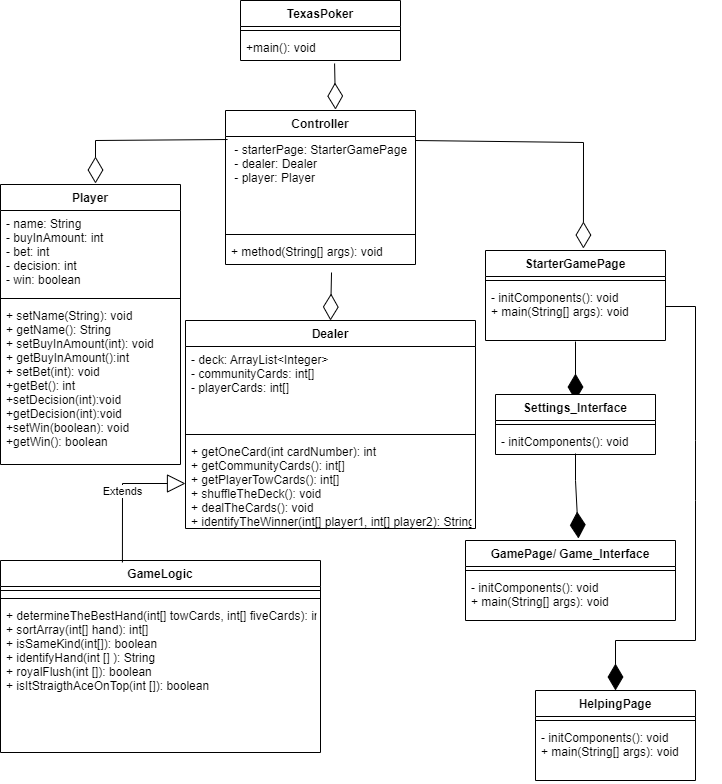

The diagram above was exported from draw.io. Its source (the exported page's mxGraphModel, read from the mxfile embedded in the PNG):
<mxGraphModel dx="868" dy="474" grid="1" gridSize="10" guides="1" tooltips="1" connect="1" arrows="1" fold="1" page="1" pageScale="1" pageWidth="850" pageHeight="1100" math="0" shadow="0">
  <root>
    <mxCell id="0" />
    <mxCell id="1" parent="0" />
    <mxCell id="qknEr4xqkDOgfvAbBWRw-1" value="TexasPoker" style="swimlane;fontStyle=1;align=center;verticalAlign=top;childLayout=stackLayout;horizontal=1;startSize=26;horizontalStack=0;resizeParent=1;resizeParentMax=0;resizeLast=0;collapsible=1;marginBottom=0;" parent="1" vertex="1">
      <mxGeometry x="345" width="160" height="60" as="geometry" />
    </mxCell>
    <mxCell id="qknEr4xqkDOgfvAbBWRw-3" value="" style="line;strokeWidth=1;fillColor=none;align=left;verticalAlign=middle;spacingTop=-1;spacingLeft=3;spacingRight=3;rotatable=0;labelPosition=right;points=[];portConstraint=eastwest;strokeColor=inherit;" parent="qknEr4xqkDOgfvAbBWRw-1" vertex="1">
      <mxGeometry y="26" width="160" height="8" as="geometry" />
    </mxCell>
    <mxCell id="qknEr4xqkDOgfvAbBWRw-4" value="+main(): void" style="text;strokeColor=none;fillColor=none;align=left;verticalAlign=top;spacingLeft=4;spacingRight=4;overflow=hidden;rotatable=0;points=[[0,0.5],[1,0.5]];portConstraint=eastwest;" parent="qknEr4xqkDOgfvAbBWRw-1" vertex="1">
      <mxGeometry y="34" width="160" height="26" as="geometry" />
    </mxCell>
    <mxCell id="qknEr4xqkDOgfvAbBWRw-9" value="Controller" style="swimlane;fontStyle=1;align=center;verticalAlign=top;childLayout=stackLayout;horizontal=1;startSize=26;horizontalStack=0;resizeParent=1;resizeParentMax=0;resizeLast=0;collapsible=1;marginBottom=0;" parent="1" vertex="1">
      <mxGeometry x="330" y="110" width="190" height="154" as="geometry" />
    </mxCell>
    <mxCell id="qknEr4xqkDOgfvAbBWRw-10" value=" - starterPage: StarterGamePage &#10; - dealer: Dealer &#10; - player: Player &#10;  &#10;    " style="text;strokeColor=none;fillColor=none;align=left;verticalAlign=top;spacingLeft=4;spacingRight=4;overflow=hidden;rotatable=0;points=[[0,0.5],[1,0.5]];portConstraint=eastwest;" parent="qknEr4xqkDOgfvAbBWRw-9" vertex="1">
      <mxGeometry y="26" width="190" height="94" as="geometry" />
    </mxCell>
    <mxCell id="qknEr4xqkDOgfvAbBWRw-11" value="" style="line;strokeWidth=1;fillColor=none;align=left;verticalAlign=middle;spacingTop=-1;spacingLeft=3;spacingRight=3;rotatable=0;labelPosition=right;points=[];portConstraint=eastwest;strokeColor=inherit;" parent="qknEr4xqkDOgfvAbBWRw-9" vertex="1">
      <mxGeometry y="120" width="190" height="8" as="geometry" />
    </mxCell>
    <mxCell id="qknEr4xqkDOgfvAbBWRw-12" value="+ method(String[] args): void" style="text;strokeColor=none;fillColor=none;align=left;verticalAlign=top;spacingLeft=4;spacingRight=4;overflow=hidden;rotatable=0;points=[[0,0.5],[1,0.5]];portConstraint=eastwest;" parent="qknEr4xqkDOgfvAbBWRw-9" vertex="1">
      <mxGeometry y="128" width="190" height="26" as="geometry" />
    </mxCell>
    <mxCell id="qknEr4xqkDOgfvAbBWRw-13" value="HelpingPage " style="swimlane;fontStyle=1;align=center;verticalAlign=top;childLayout=stackLayout;horizontal=1;startSize=26;horizontalStack=0;resizeParent=1;resizeParentMax=0;resizeLast=0;collapsible=1;marginBottom=0;" parent="1" vertex="1">
      <mxGeometry x="640" y="690" width="160" height="90" as="geometry" />
    </mxCell>
    <mxCell id="qknEr4xqkDOgfvAbBWRw-15" value="" style="line;strokeWidth=1;fillColor=none;align=left;verticalAlign=middle;spacingTop=-1;spacingLeft=3;spacingRight=3;rotatable=0;labelPosition=right;points=[];portConstraint=eastwest;strokeColor=inherit;" parent="qknEr4xqkDOgfvAbBWRw-13" vertex="1">
      <mxGeometry y="26" width="160" height="8" as="geometry" />
    </mxCell>
    <mxCell id="qknEr4xqkDOgfvAbBWRw-16" value="- initComponents(): void&#10;+ main(String[] args): void" style="text;strokeColor=none;fillColor=none;align=left;verticalAlign=top;spacingLeft=4;spacingRight=4;overflow=hidden;rotatable=0;points=[[0,0.5],[1,0.5]];portConstraint=eastwest;" parent="qknEr4xqkDOgfvAbBWRw-13" vertex="1">
      <mxGeometry y="34" width="160" height="56" as="geometry" />
    </mxCell>
    <mxCell id="qknEr4xqkDOgfvAbBWRw-22" value="" style="endArrow=diamondThin;endFill=1;endSize=24;html=1;rounded=0;entryX=0.5;entryY=0;entryDx=0;entryDy=0;exitX=1;exitY=0.393;exitDx=0;exitDy=0;exitPerimeter=0;" parent="1" source="Jaipyk-1zJZz0rtqB55r-7" target="qknEr4xqkDOgfvAbBWRw-13" edge="1">
      <mxGeometry width="160" relative="1" as="geometry">
        <mxPoint x="340" y="250" as="sourcePoint" />
        <mxPoint x="650" y="260" as="targetPoint" />
        <Array as="points">
          <mxPoint x="800" y="306" />
          <mxPoint x="800" y="440" />
          <mxPoint x="800" y="500" />
          <mxPoint x="800" y="640" />
          <mxPoint x="720" y="640" />
        </Array>
      </mxGeometry>
    </mxCell>
    <mxCell id="Jaipyk-1zJZz0rtqB55r-5" value="StarterGamePage " style="swimlane;fontStyle=1;align=center;verticalAlign=top;childLayout=stackLayout;horizontal=1;startSize=26;horizontalStack=0;resizeParent=1;resizeParentMax=0;resizeLast=0;collapsible=1;marginBottom=0;" parent="1" vertex="1">
      <mxGeometry x="590" y="250" width="180" height="90" as="geometry" />
    </mxCell>
    <mxCell id="Jaipyk-1zJZz0rtqB55r-6" value="" style="line;strokeWidth=1;fillColor=none;align=left;verticalAlign=middle;spacingTop=-1;spacingLeft=3;spacingRight=3;rotatable=0;labelPosition=right;points=[];portConstraint=eastwest;strokeColor=inherit;" parent="Jaipyk-1zJZz0rtqB55r-5" vertex="1">
      <mxGeometry y="26" width="180" height="8" as="geometry" />
    </mxCell>
    <mxCell id="Jaipyk-1zJZz0rtqB55r-7" value="- initComponents(): void&#10;+ main(String[] args): void" style="text;strokeColor=none;fillColor=none;align=left;verticalAlign=top;spacingLeft=4;spacingRight=4;overflow=hidden;rotatable=0;points=[[0,0.5],[1,0.5]];portConstraint=eastwest;" parent="Jaipyk-1zJZz0rtqB55r-5" vertex="1">
      <mxGeometry y="34" width="180" height="56" as="geometry" />
    </mxCell>
    <mxCell id="Jaipyk-1zJZz0rtqB55r-8" value="" style="endArrow=diamondThin;endFill=1;endSize=24;html=1;rounded=0;exitX=0.5;exitY=1.018;exitDx=0;exitDy=0;exitPerimeter=0;entryX=0.5;entryY=0.1;entryDx=0;entryDy=0;entryPerimeter=0;" parent="1" source="Jaipyk-1zJZz0rtqB55r-7" target="DMUY_lNi_J0_KEJ9Q7f8-1" edge="1">
      <mxGeometry width="160" relative="1" as="geometry">
        <mxPoint x="669.4999999999999" y="330.00199999999995" as="sourcePoint" />
        <mxPoint x="670" y="404" as="targetPoint" />
      </mxGeometry>
    </mxCell>
    <mxCell id="Jaipyk-1zJZz0rtqB55r-13" value="" style="endArrow=diamondThin;endFill=0;endSize=24;html=1;rounded=0;entryX=0.5;entryY=0;entryDx=0;entryDy=0;exitX=0.558;exitY=1.308;exitDx=0;exitDy=0;exitPerimeter=0;" parent="1" source="qknEr4xqkDOgfvAbBWRw-12" target="DMUY_lNi_J0_KEJ9Q7f8-5" edge="1">
      <mxGeometry width="160" relative="1" as="geometry">
        <mxPoint x="340" y="260" as="sourcePoint" />
        <mxPoint x="427.9000000000001" y="320" as="targetPoint" />
      </mxGeometry>
    </mxCell>
    <mxCell id="Jaipyk-1zJZz0rtqB55r-14" value="GameLogic" style="swimlane;fontStyle=1;align=center;verticalAlign=top;childLayout=stackLayout;horizontal=1;startSize=26;horizontalStack=0;resizeParent=1;resizeParentMax=0;resizeLast=0;collapsible=1;marginBottom=0;" parent="1" vertex="1">
      <mxGeometry x="105" y="560" width="320" height="192" as="geometry" />
    </mxCell>
    <mxCell id="Jaipyk-1zJZz0rtqB55r-11" value="" style="line;strokeWidth=1;align=left;verticalAlign=middle;spacingTop=-1;spacingLeft=3;spacingRight=3;rotatable=0;labelPosition=right;points=[];portConstraint=eastwest;" parent="Jaipyk-1zJZz0rtqB55r-14" vertex="1">
      <mxGeometry y="26" width="320" height="8" as="geometry" />
    </mxCell>
    <mxCell id="Jaipyk-1zJZz0rtqB55r-16" value="" style="line;strokeWidth=1;fillColor=none;align=left;verticalAlign=middle;spacingTop=-1;spacingLeft=3;spacingRight=3;rotatable=0;labelPosition=right;points=[];portConstraint=eastwest;strokeColor=inherit;" parent="Jaipyk-1zJZz0rtqB55r-14" vertex="1">
      <mxGeometry y="34" width="320" height="8" as="geometry" />
    </mxCell>
    <mxCell id="Jaipyk-1zJZz0rtqB55r-17" value="+ determineTheBestHand(int[] towCards, int[] fiveCards): int&#10;+ sortArray(int[] hand): int[]&#10;+ isSameKind(int[]): boolean&#10;+ identifyHand(int [] ): String&#10;+ royalFlush(int []): boolean&#10;+ isItStraigthAceOnTop(int []): boolean&#10;" style="text;strokeColor=none;fillColor=none;align=left;verticalAlign=top;spacingLeft=4;spacingRight=4;overflow=hidden;rotatable=0;points=[[0,0.5],[1,0.5]];portConstraint=eastwest;" parent="Jaipyk-1zJZz0rtqB55r-14" vertex="1">
      <mxGeometry y="42" width="320" height="150" as="geometry" />
    </mxCell>
    <mxCell id="Jaipyk-1zJZz0rtqB55r-18" value="Extends" style="endArrow=block;endSize=16;endFill=0;html=1;rounded=0;exitX=0.381;exitY=0.01;exitDx=0;exitDy=0;entryX=0;entryY=0.5;entryDx=0;entryDy=0;exitPerimeter=0;" parent="1" source="Jaipyk-1zJZz0rtqB55r-14" target="DMUY_lNi_J0_KEJ9Q7f8-8" edge="1">
      <mxGeometry width="160" relative="1" as="geometry">
        <mxPoint x="340" y="450" as="sourcePoint" />
        <mxPoint x="350" y="479.03999999999996" as="targetPoint" />
        <Array as="points">
          <mxPoint x="227" y="483" />
        </Array>
      </mxGeometry>
    </mxCell>
    <mxCell id="Jaipyk-1zJZz0rtqB55r-19" value="Player" style="swimlane;fontStyle=1;align=center;verticalAlign=top;childLayout=stackLayout;horizontal=1;startSize=26;horizontalStack=0;resizeParent=1;resizeParentMax=0;resizeLast=0;collapsible=1;marginBottom=0;" parent="1" vertex="1">
      <mxGeometry x="105" y="184" width="180" height="280" as="geometry" />
    </mxCell>
    <mxCell id="Jaipyk-1zJZz0rtqB55r-20" value="- name: String&#10;- buyInAmount: int&#10;- bet: int&#10;- decision: int&#10;- win: boolean" style="text;strokeColor=none;fillColor=none;align=left;verticalAlign=top;spacingLeft=4;spacingRight=4;overflow=hidden;rotatable=0;points=[[0,0.5],[1,0.5]];portConstraint=eastwest;" parent="Jaipyk-1zJZz0rtqB55r-19" vertex="1">
      <mxGeometry y="26" width="180" height="84" as="geometry" />
    </mxCell>
    <mxCell id="Jaipyk-1zJZz0rtqB55r-21" value="" style="line;strokeWidth=1;fillColor=none;align=left;verticalAlign=middle;spacingTop=-1;spacingLeft=3;spacingRight=3;rotatable=0;labelPosition=right;points=[];portConstraint=eastwest;strokeColor=inherit;" parent="Jaipyk-1zJZz0rtqB55r-19" vertex="1">
      <mxGeometry y="110" width="180" height="8" as="geometry" />
    </mxCell>
    <mxCell id="Jaipyk-1zJZz0rtqB55r-22" value="+ setName(String): void&#10;+ getName(): String&#10;+ setBuyInAmount(int): void&#10;+ getBuyInAmount():int&#10;+ setBet(int): void&#10;+getBet(): int&#10;+setDecision(int):void&#10;+getDecision(int):void&#10;+setWin(boolean): void&#10;+getWin(): boolean" style="text;strokeColor=none;fillColor=none;align=left;verticalAlign=top;spacingLeft=4;spacingRight=4;overflow=hidden;rotatable=0;points=[[0,0.5],[1,0.5]];portConstraint=eastwest;" parent="Jaipyk-1zJZz0rtqB55r-19" vertex="1">
      <mxGeometry y="118" width="180" height="162" as="geometry" />
    </mxCell>
    <mxCell id="Jaipyk-1zJZz0rtqB55r-23" value="" style="endArrow=diamondThin;endFill=0;endSize=24;html=1;rounded=0;exitX=0.011;exitY=0.032;exitDx=0;exitDy=0;exitPerimeter=0;" parent="1" source="qknEr4xqkDOgfvAbBWRw-10" edge="1">
      <mxGeometry width="160" relative="1" as="geometry">
        <mxPoint x="210" y="100" as="sourcePoint" />
        <mxPoint x="200" y="183" as="targetPoint" />
        <Array as="points">
          <mxPoint x="200" y="140" />
        </Array>
      </mxGeometry>
    </mxCell>
    <mxCell id="Jaipyk-1zJZz0rtqB55r-25" value="" style="endArrow=diamondThin;endFill=0;endSize=24;html=1;rounded=0;entryX=0.544;entryY=-0.022;entryDx=0;entryDy=0;entryPerimeter=0;" parent="1" target="Jaipyk-1zJZz0rtqB55r-5" edge="1">
      <mxGeometry width="160" relative="1" as="geometry">
        <mxPoint x="520" y="140" as="sourcePoint" />
        <mxPoint x="419.03999999999996" y="120" as="targetPoint" />
        <Array as="points">
          <mxPoint x="688" y="142" />
        </Array>
      </mxGeometry>
    </mxCell>
    <mxCell id="Jaipyk-1zJZz0rtqB55r-24" value="" style="endArrow=diamondThin;endFill=0;endSize=24;html=1;rounded=0;exitX=0.588;exitY=1.115;exitDx=0;exitDy=0;exitPerimeter=0;entryX=0.579;entryY=-0.006;entryDx=0;entryDy=0;entryPerimeter=0;" parent="1" source="qknEr4xqkDOgfvAbBWRw-4" target="qknEr4xqkDOgfvAbBWRw-9" edge="1">
      <mxGeometry width="160" relative="1" as="geometry">
        <mxPoint x="410.07000000000005" y="60" as="sourcePoint" />
        <mxPoint x="410.0000000000001" y="113.00999999999999" as="targetPoint" />
      </mxGeometry>
    </mxCell>
    <mxCell id="DMUY_lNi_J0_KEJ9Q7f8-1" value="Settings_Interface" style="swimlane;fontStyle=1;align=center;verticalAlign=top;childLayout=stackLayout;horizontal=1;startSize=26;horizontalStack=0;resizeParent=1;resizeParentMax=0;resizeLast=0;collapsible=1;marginBottom=0;" parent="1" vertex="1">
      <mxGeometry x="600" y="394" width="160" height="60" as="geometry" />
    </mxCell>
    <mxCell id="DMUY_lNi_J0_KEJ9Q7f8-2" value="" style="line;strokeWidth=1;fillColor=none;align=left;verticalAlign=middle;spacingTop=-1;spacingLeft=3;spacingRight=3;rotatable=0;labelPosition=right;points=[];portConstraint=eastwest;strokeColor=inherit;" parent="DMUY_lNi_J0_KEJ9Q7f8-1" vertex="1">
      <mxGeometry y="26" width="160" height="8" as="geometry" />
    </mxCell>
    <mxCell id="DMUY_lNi_J0_KEJ9Q7f8-3" value="- initComponents(): void" style="text;strokeColor=none;fillColor=none;align=left;verticalAlign=top;spacingLeft=4;spacingRight=4;overflow=hidden;rotatable=0;points=[[0,0.5],[1,0.5]];portConstraint=eastwest;" parent="DMUY_lNi_J0_KEJ9Q7f8-1" vertex="1">
      <mxGeometry y="34" width="160" height="26" as="geometry" />
    </mxCell>
    <mxCell id="DMUY_lNi_J0_KEJ9Q7f8-4" value="" style="endArrow=diamondThin;endFill=1;endSize=24;html=1;rounded=0;exitX=0.5;exitY=0.962;exitDx=0;exitDy=0;exitPerimeter=0;entryX=0.538;entryY=-0.025;entryDx=0;entryDy=0;entryPerimeter=0;" parent="1" source="DMUY_lNi_J0_KEJ9Q7f8-3" target="I1DP-Xf4m8OsijRyblrI-2" edge="1">
      <mxGeometry width="160" relative="1" as="geometry">
        <mxPoint x="613.9300000000001" y="484" as="sourcePoint" />
        <mxPoint x="680" y="510" as="targetPoint" />
        <Array as="points">
          <mxPoint x="680" y="480" />
        </Array>
      </mxGeometry>
    </mxCell>
    <mxCell id="DMUY_lNi_J0_KEJ9Q7f8-5" value="Dealer" style="swimlane;fontStyle=1;align=center;verticalAlign=top;childLayout=stackLayout;horizontal=1;startSize=26;horizontalStack=0;resizeParent=1;resizeParentMax=0;resizeLast=0;collapsible=1;marginBottom=0;" parent="1" vertex="1">
      <mxGeometry x="290" y="320" width="290" height="208" as="geometry" />
    </mxCell>
    <mxCell id="DMUY_lNi_J0_KEJ9Q7f8-6" value="- deck: ArrayList&lt;Integer&gt;&#10;- communityCards: int[]&#10;- playerCards: int[]" style="text;strokeColor=none;fillColor=none;align=left;verticalAlign=top;spacingLeft=4;spacingRight=4;overflow=hidden;rotatable=0;points=[[0,0.5],[1,0.5]];portConstraint=eastwest;" parent="DMUY_lNi_J0_KEJ9Q7f8-5" vertex="1">
      <mxGeometry y="26" width="290" height="84" as="geometry" />
    </mxCell>
    <mxCell id="DMUY_lNi_J0_KEJ9Q7f8-7" value="" style="line;strokeWidth=1;fillColor=none;align=left;verticalAlign=middle;spacingTop=-1;spacingLeft=3;spacingRight=3;rotatable=0;labelPosition=right;points=[];portConstraint=eastwest;strokeColor=inherit;" parent="DMUY_lNi_J0_KEJ9Q7f8-5" vertex="1">
      <mxGeometry y="110" width="290" height="8" as="geometry" />
    </mxCell>
    <mxCell id="DMUY_lNi_J0_KEJ9Q7f8-8" value="+ getOneCard(int cardNumber): int&#10;+ getCommunityCards(): int[]&#10;+ getPlayerTowCards(): int[]&#10;+ shuffleTheDeck(): void&#10;+ dealTheCards(): void&#10;+ identifyTheWinner(int[] player1, int[] player2): String&#10;" style="text;strokeColor=none;fillColor=none;align=left;verticalAlign=top;spacingLeft=4;spacingRight=4;overflow=hidden;rotatable=0;points=[[0,0.5],[1,0.5]];portConstraint=eastwest;" parent="DMUY_lNi_J0_KEJ9Q7f8-5" vertex="1">
      <mxGeometry y="118" width="290" height="90" as="geometry" />
    </mxCell>
    <mxCell id="I1DP-Xf4m8OsijRyblrI-2" value="GamePage/ Game_Interface " style="swimlane;fontStyle=1;align=center;verticalAlign=top;childLayout=stackLayout;horizontal=1;startSize=26;horizontalStack=0;resizeParent=1;resizeParentMax=0;resizeLast=0;collapsible=1;marginBottom=0;" parent="1" vertex="1">
      <mxGeometry x="570" y="540" width="210" height="80" as="geometry" />
    </mxCell>
    <mxCell id="I1DP-Xf4m8OsijRyblrI-3" value="" style="line;strokeWidth=1;fillColor=none;align=left;verticalAlign=middle;spacingTop=-1;spacingLeft=3;spacingRight=3;rotatable=0;labelPosition=right;points=[];portConstraint=eastwest;strokeColor=inherit;" parent="I1DP-Xf4m8OsijRyblrI-2" vertex="1">
      <mxGeometry y="26" width="210" height="8" as="geometry" />
    </mxCell>
    <mxCell id="I1DP-Xf4m8OsijRyblrI-4" value="- initComponents(): void&#10;+ main(String[] args): void" style="text;strokeColor=none;fillColor=none;align=left;verticalAlign=top;spacingLeft=4;spacingRight=4;overflow=hidden;rotatable=0;points=[[0,0.5],[1,0.5]];portConstraint=eastwest;" parent="I1DP-Xf4m8OsijRyblrI-2" vertex="1">
      <mxGeometry y="34" width="210" height="46" as="geometry" />
    </mxCell>
  </root>
</mxGraphModel>